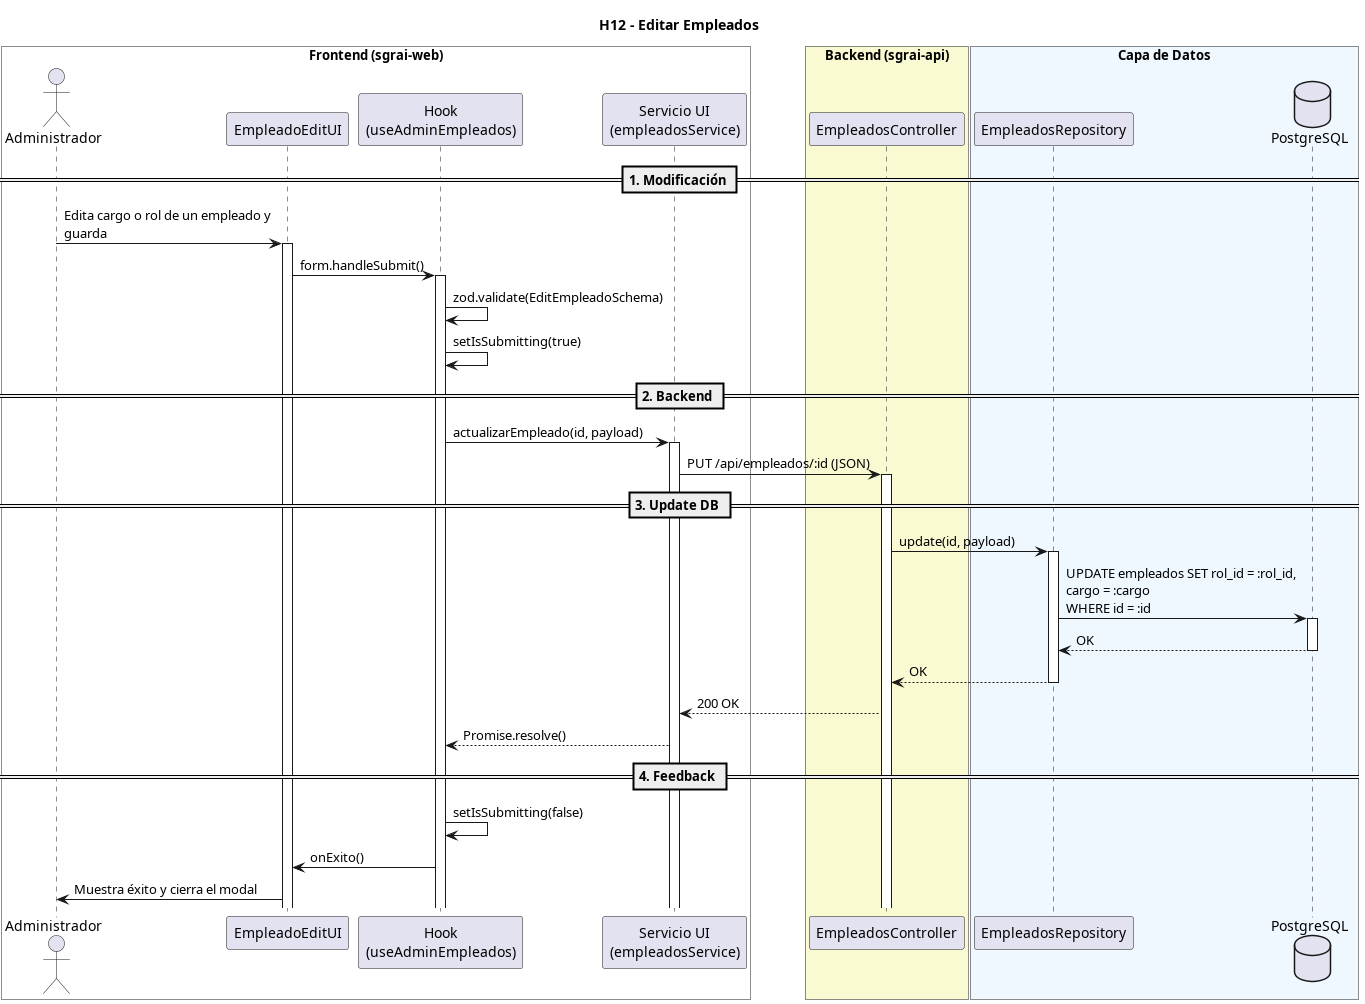

The diagram above was rendered by PlantUML. Its source (embedded in the PNG):
@startuml
title H12 - Editar Empleados
skinparam maxMessageSize 250

box "Frontend (sgrai-web)" #White
actor "Administrador" as user
participant "EmpleadoEditUI" as view
participant "Hook\n(useAdminEmpleados)" as hook
participant "Servicio UI\n(empleadosService)" as service
end box

box "Backend (sgrai-api)" #LightGoldenRodYellow
participant "EmpleadosController" as controller
end box

box "Capa de Datos" #F0F8FF
participant "EmpleadosRepository" as repository
database "PostgreSQL" as db
end box

== 1. Modificación ==
user -> view ++: Edita cargo o rol de un empleado y guarda
view -> hook ++: form.handleSubmit()
hook -> hook: zod.validate(EditEmpleadoSchema)
hook -> hook: setIsSubmitting(true)

== 2. Backend ==
hook -> service ++: actualizarEmpleado(id, payload)
service -> controller ++: PUT /api/empleados/:id (JSON)

== 3. Update DB ==
controller -> repository ++: update(id, payload)
repository -> db ++: UPDATE empleados SET rol_id = :rol_id, cargo = :cargo \nWHERE id = :id
return OK
return OK

controller --> service: 200 OK
service --> hook: Promise.resolve()

== 4. Feedback ==
hook -> hook: setIsSubmitting(false)
hook -> view: onExito()
view -> user: Muestra éxito y cierra el modal
@enduml